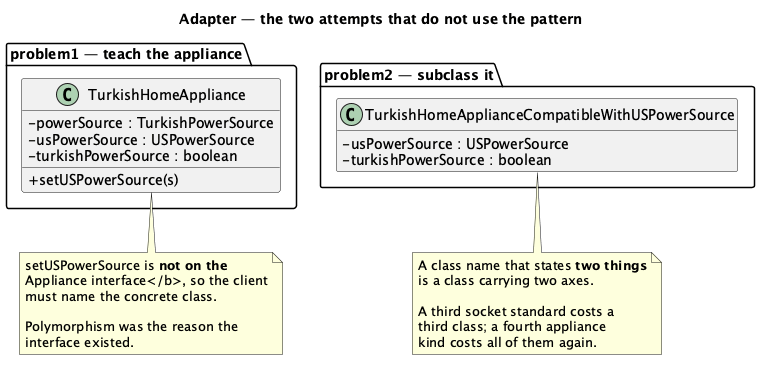

The diagram above was rendered by PlantUML. Its source (embedded in the PNG):
@startuml "Adapter - Electricity (Problem) - Class Diagram"
skinparam classAttributeIconSize 0
hide empty members
title Adapter — the two attempts that do not use the pattern


package "problem1 — teach the appliance" {
  class TurkishHomeAppliance1 as "TurkishHomeAppliance" {
    - powerSource : TurkishPowerSource
    - usPowerSource : USPowerSource
    - turkishPowerSource : boolean
    + setUSPowerSource(s)
  }
}

package "problem2 — subclass it" {
  class Compat as "TurkishHomeApplianceCompatibleWithUSPowerSource" {
    - usPowerSource : USPowerSource
    - turkishPowerSource : boolean
  }
}

note bottom of TurkishHomeAppliance1
  setUSPowerSource is <b>not on the
  Appliance interface</b>, so the client
  must name the concrete class.

  Polymorphism was the reason the
  interface existed.
end note

note bottom of Compat
  A class name that states <b>two things</b>
  is a class carrying two axes.

  A third socket standard costs a
  third class; a fourth appliance
  kind costs all of them again.
end note

@enduml